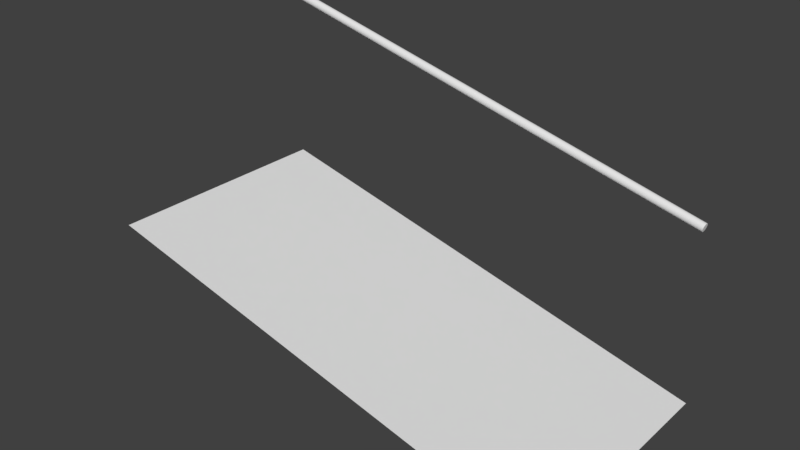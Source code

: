 # Source: Wall_RampL.blend  (saved by Blender 2.78.0; exported with 4.5.12 LTS)
import bpy
from mathutils import Matrix  # noqa: F401  (used for matrix-valued properties, if any)

bpy.ops.wm.read_factory_settings(use_empty=True)
scene = bpy.context.scene
scene.name = 'Scene'

# ---- collections
col_collection_1 = bpy.data.collections.new('Collection 1'); scene.collection.children.link(col_collection_1)

# ---- materials (node trees are filled in below, after node groups)
mat_material = bpy.data.materials.new('Material')
mat_material.alpha_threshold = 0.0
mat_material.use_transparent_shadow = False
mat_material.roughness = 0.5
mat_material.line_color = (0.0, 0.0, 0.0, 1.0)

# ---- material node trees

# ---- world
world_world = bpy.data.worlds.new('World'); scene.world = world_world
world_world.color = (0.05088, 0.05088, 0.05088)
world_world.use_sun_shadow = False
world_world.sun_shadow_jitter_overblur = 0.0
world_world.cycles.sampling_method = 'MANUAL'

# ---- meshes
me_cube = bpy.data.meshes.new('Cube')
me_cube.from_pydata([(1.0, 1.0, 1.0), (1.0, -1.0, 1.0), (-1.0, -1.0, 1.0), (-1.0, 1.0, 1.0), (1.0, 1.0, 1.0), (1.0, -1.0, 1.0), (1.0, 1.0, -1.0), (1.0, -1.0, -1.0), (-1.0, -1.0, 1.0), (-1.0, 1.0, 1.0), (-1.0, -1.0, 1.0), (-1.0, 1.0, 1.0)], [(0, 4), (1, 5), (2, 3)], [(6, 7, 8, 9), (8, 10, 11, 9)])
me_cube.materials.append(mat_material)
me_cube.use_remesh_preserve_volume = False
me_cube.use_remesh_preserve_attributes = False
me_cube.use_mirror_vertex_groups = False
me_cube.update()
me_cylinder = bpy.data.meshes.new('Cylinder')
me_cylinder.from_pydata([(0.01863, 1.0, 0.03078), (0.01864, 1.0, 2.031), (0.2137, 0.9808, 0.03078), (0.2137, 0.9808, 2.031), (0.4013, 0.9239, 0.03078), (0.4013, 0.9239, 2.031), (0.5742, 0.8315, 0.03078), (0.5742, 0.8315, 2.031), (0.7257, 0.7071, 0.03078), (0.7257, 0.7071, 2.031), (0.8501, 0.5556, 0.03078), (0.8501, 0.5556, 2.031), (0.9425, 0.3827, 0.03078), (0.9425, 0.3827, 2.031), (0.9994, 0.1951, 0.03078), (0.9994, 0.1951, 2.031), (1.019, -7.474e-07, 0.03078), (1.019, 4.802e-06, 2.031), (0.9994, -0.1951, 0.03078), (0.9994, -0.1951, 2.031), (0.9425, -0.3827, 0.03078), (0.9425, -0.3827, 2.031), (0.8501, -0.5556, 0.03078), (0.8501, -0.5556, 2.031), (0.7257, -0.7071, 0.03078), (0.7257, -0.7071, 2.031), (0.5742, -0.8315, 0.03078), (0.5742, -0.8315, 2.031), (0.4013, -0.9239, 0.03078), (0.4013, -0.9239, 2.031), (0.2137, -0.9808, 0.03078), (0.2137, -0.9808, 2.031), (0.01862, -1.0, 0.03078), (0.01864, -1.0, 2.031), (-0.1765, -0.9808, 0.03078), (-0.1765, -0.9808, 2.031), (-0.3641, -0.9239, 0.03078), (-0.364, -0.9239, 2.031), (-0.5369, -0.8315, 0.03078), (-0.5369, -0.8315, 2.031), (-0.6885, -0.7071, 0.03078), (-0.6885, -0.7071, 2.031), (-0.8128, -0.5556, 0.03078), (-0.8128, -0.5556, 2.031), (-0.9053, -0.3827, 0.03078), (-0.9052, -0.3827, 2.031), (-0.9622, -0.1951, 0.03078), (-0.9621, -0.1951, 2.031), (-0.9814, 5.357e-08, 0.03078), (-0.9814, 5.603e-06, 2.031), (-0.9622, 0.1951, 0.03078), (-0.9621, 0.1951, 2.031), (-0.9053, 0.3827, 0.03078), (-0.9052, 0.3827, 2.031), (-0.8128, 0.5556, 0.03078), (-0.8128, 0.5556, 2.031), (-0.6885, 0.7071, 0.03078), (-0.6885, 0.7071, 2.031), (-0.5369, 0.8315, 0.03078), (-0.5369, 0.8315, 2.031), (-0.3641, 0.9239, 0.03078), (-0.364, 0.9239, 2.031), (-0.1765, 0.9808, 0.03078), (-0.1765, 0.9808, 2.031), (0.03726, 1.0, 1.062), (0.03727, 1.0, 3.062), (0.2324, 0.9808, 1.062), (0.2324, 0.9808, 3.062), (0.4199, 0.9239, 1.062), (0.42, 0.9239, 3.062), (0.5928, 0.8315, 1.062), (0.5928, 0.8315, 3.062), (0.7444, 0.7071, 1.062), (0.7444, 0.7071, 3.062), (0.8687, 0.5556, 1.062), (0.8687, 0.5556, 3.062), (0.9611, 0.3827, 1.062), (0.9612, 0.3827, 3.062), (1.018, 0.1951, 1.062), (1.018, 0.1951, 3.062), (1.037, 1.16e-06, 1.062), (1.037, 6.71e-06, 3.062), (1.018, -0.1951, 1.062), (1.018, -0.1951, 3.062), (0.9611, -0.3827, 1.062), (0.9612, -0.3827, 3.062), (0.8687, -0.5556, 1.062), (0.8687, -0.5556, 3.062), (0.7444, -0.7071, 1.062), (0.7444, -0.7071, 3.062), (0.5928, -0.8315, 1.062), (0.5928, -0.8315, 3.062), (0.4199, -0.9239, 1.062), (0.42, -0.9239, 3.062), (0.2324, -0.9808, 1.062), (0.2324, -0.9808, 3.062), (0.03726, -1.0, 1.062), (0.03727, -1.0, 3.062), (-0.1578, -0.9808, 1.062), (-0.1578, -0.9808, 3.062), (-0.3454, -0.9239, 1.062), (-0.3454, -0.9239, 3.062), (-0.5183, -0.8315, 1.062), (-0.5183, -0.8315, 3.062), (-0.6698, -0.7071, 1.062), (-0.6698, -0.7071, 3.062), (-0.7942, -0.5556, 1.062), (-0.7942, -0.5556, 3.062), (-0.8866, -0.3827, 1.062), (-0.8866, -0.3827, 3.062), (-0.9435, -0.1951, 1.062), (-0.9435, -0.1951, 3.062), (-0.9627, 1.961e-06, 1.062), (-0.9627, 7.511e-06, 3.062), (-0.9435, 0.1951, 1.062), (-0.9435, 0.1951, 3.062), (-0.8866, 0.3827, 1.062), (-0.8866, 0.3827, 3.062), (-0.7942, 0.5556, 1.062), (-0.7942, 0.5556, 3.062), (-0.6698, 0.7071, 1.062), (-0.6698, 0.7071, 3.062), (-0.5183, 0.8315, 1.062), (-0.5183, 0.8315, 3.062), (-0.3454, 0.9239, 1.062), (-0.3454, 0.9239, 3.062), (-0.1578, 0.9808, 1.062), (-0.1578, 0.9808, 3.062), (0.0, 1.0, -1.0), (0.0, 1.0, 1.0), (0.1951, 0.9808, -1.0), (0.1951, 0.9808, 1.0), (0.3827, 0.9239, -1.0), (0.3827, 0.9239, 1.0), (0.5556, 0.8315, -1.0), (0.5556, 0.8315, 1.0), (0.7071, 0.7071, -1.0), (0.7071, 0.7071, 1.0), (0.8315, 0.5556, -1.0), (0.8315, 0.5556, 1.0), (0.9239, 0.3827, -1.0), (0.9239, 0.3827, 1.0), (0.9808, 0.1951, -1.0), (0.9808, 0.1951, 1.0), (1.0, 7.55e-08, -1.0), (1.0, 7.55e-08, 1.0), (0.9808, -0.1951, -1.0), (0.9808, -0.1951, 1.0), (0.9239, -0.3827, -1.0), (0.9239, -0.3827, 1.0), (0.8315, -0.5556, -1.0), (0.8315, -0.5556, 1.0), (0.7071, -0.7071, -1.0), (0.7071, -0.7071, 1.0), (0.5556, -0.8315, -1.0), (0.5556, -0.8315, 1.0), (0.3827, -0.9239, -1.0), (0.3827, -0.9239, 1.0), (0.1951, -0.9808, -1.0), (0.1951, -0.9808, 1.0), (-3.258e-07, -1.0, -1.0), (-3.258e-07, -1.0, 1.0), (-0.1951, -0.9808, -1.0), (-0.1951, -0.9808, 1.0), (-0.3827, -0.9239, -1.0), (-0.3827, -0.9239, 1.0), (-0.5556, -0.8315, -1.0), (-0.5556, -0.8315, 1.0), (-0.7071, -0.7071, -1.0), (-0.7071, -0.7071, 1.0), (-0.8315, -0.5556, -1.0), (-0.8315, -0.5556, 1.0), (-0.9239, -0.3827, -1.0), (-0.9239, -0.3827, 1.0), (-0.9808, -0.1951, -1.0), (-0.9808, -0.1951, 1.0), (-1.0, 9.656e-07, -1.0), (-1.0, 9.656e-07, 1.0), (-0.9808, 0.1951, -1.0), (-0.9808, 0.1951, 1.0), (-0.9239, 0.3827, -1.0), (-0.9239, 0.3827, 1.0), (-0.8315, 0.5556, -1.0), (-0.8315, 0.5556, 1.0), (-0.7071, 0.7071, -1.0), (-0.7071, 0.7071, 1.0), (-0.5556, 0.8315, -1.0), (-0.5556, 0.8315, 1.0), (-0.3827, 0.9239, -1.0), (-0.3827, 0.9239, 1.0), (-0.1951, 0.9808, -1.0), (-0.1951, 0.9808, 1.0)], [], [(0, 1, 3, 2), (2, 3, 5, 4), (4, 5, 7, 6), (6, 7, 9, 8), (8, 9, 11, 10), (10, 11, 13, 12), (12, 13, 15, 14), (14, 15, 17, 16), (16, 17, 19, 18), (18, 19, 21, 20), (20, 21, 23, 22), (22, 23, 25, 24), (24, 25, 27, 26), (26, 27, 29, 28), (28, 29, 31, 30), (30, 31, 33, 32), (32, 33, 35, 34), (34, 35, 37, 36), (36, 37, 39, 38), (38, 39, 41, 40), (40, 41, 43, 42), (42, 43, 45, 44), (44, 45, 47, 46), (46, 47, 49, 48), (48, 49, 51, 50), (50, 51, 53, 52), (52, 53, 55, 54), (54, 55, 57, 56), (56, 57, 59, 58), (58, 59, 61, 60), (3, 1, 63, 61, 59, 57, 55, 53, 51, 49, 47, 45, 43, 41, 39, 37, 35, 33, 31, 29, 27, 25, 23, 21, 19, 17, 15, 13, 11, 9, 7, 5), (60, 61, 63, 62), (62, 63, 1, 0), (0, 2, 4, 6, 8, 10, 12, 14, 16, 18, 20, 22, 24, 26, 28, 30, 32, 34, 36, 38, 40, 42, 44, 46, 48, 50, 52, 54, 56, 58, 60, 62), (64, 65, 67, 66), (66, 67, 69, 68), (68, 69, 71, 70), (70, 71, 73, 72), (72, 73, 75, 74), (74, 75, 77, 76), (76, 77, 79, 78), (78, 79, 81, 80), (80, 81, 83, 82), (82, 83, 85, 84), (84, 85, 87, 86), (86, 87, 89, 88), (88, 89, 91, 90), (90, 91, 93, 92), (92, 93, 95, 94), (94, 95, 97, 96), (96, 97, 99, 98), (98, 99, 101, 100), (100, 101, 103, 102), (102, 103, 105, 104), (104, 105, 107, 106), (106, 107, 109, 108), (108, 109, 111, 110), (110, 111, 113, 112), (112, 113, 115, 114), (114, 115, 117, 116), (116, 117, 119, 118), (118, 119, 121, 120), (120, 121, 123, 122), (122, 123, 125, 124), (67, 65, 127, 125, 123, 121, 119, 117, 115, 113, 111, 109, 107, 105, 103, 101, 99, 97, 95, 93, 91, 89, 87, 85, 83, 81, 79, 77, 75, 73, 71, 69), (124, 125, 127, 126), (126, 127, 65, 64), (64, 66, 68, 70, 72, 74, 76, 78, 80, 82, 84, 86, 88, 90, 92, 94, 96, 98, 100, 102, 104, 106, 108, 110, 112, 114, 116, 118, 120, 122, 124, 126), (128, 129, 131, 130), (130, 131, 133, 132), (132, 133, 135, 134), (134, 135, 137, 136), (136, 137, 139, 138), (138, 139, 141, 140), (140, 141, 143, 142), (142, 143, 145, 144), (144, 145, 147, 146), (146, 147, 149, 148), (148, 149, 151, 150), (150, 151, 153, 152), (152, 153, 155, 154), (154, 155, 157, 156), (156, 157, 159, 158), (158, 159, 161, 160), (160, 161, 163, 162), (162, 163, 165, 164), (164, 165, 167, 166), (166, 167, 169, 168), (168, 169, 171, 170), (170, 171, 173, 172), (172, 173, 175, 174), (174, 175, 177, 176), (176, 177, 179, 178), (178, 179, 181, 180), (180, 181, 183, 182), (182, 183, 185, 184), (184, 185, 187, 186), (186, 187, 189, 188), (131, 129, 191, 189, 187, 185, 183, 181, 179, 177, 175, 173, 171, 169, 167, 165, 163, 161, 159, 157, 155, 153, 151, 149, 147, 145, 143, 141, 139, 137, 135, 133), (188, 189, 191, 190), (190, 191, 129, 128), (128, 130, 132, 134, 136, 138, 140, 142, 144, 146, 148, 150, 152, 154, 156, 158, 160, 162, 164, 166, 168, 170, 172, 174, 176, 178, 180, 182, 184, 186, 188, 190)])
me_cylinder.use_remesh_preserve_volume = False
me_cylinder.use_remesh_preserve_attributes = False
me_cylinder.use_mirror_vertex_groups = False
me_cylinder.update()

# ---- objects
ob_ramp = bpy.data.objects.new('RAMP', me_cube)
ob_wall = bpy.data.objects.new('WALL', me_cylinder)

# ---- transforms, parenting, visibility, modifiers, constraints
ob_ramp.location = (0.0, 0.0, 0.0)
ob_ramp.scale = (2.0, 1.0, 0.5)
ob_ramp.lock_rotations_4d = False
ob_ramp.empty_display_type = 'ARROWS'
ob_ramp.lineart.crease_threshold = 0.0
ob_wall.location = (1.0, 0.965, 1.25)
ob_wall.rotation_euler = (0.0, 4.957, 0.0)
ob_wall.scale = (0.035, 0.035, 1.0)
ob_wall.lineart.crease_threshold = 0.0

# ---- collection membership
col_collection_1.objects.link(ob_ramp)
col_collection_1.objects.link(ob_wall)

# ---- scene / render settings (as saved in the file)
scene.frame_start = 1; scene.frame_end = 250; scene.frame_set(0)
scene.render.engine = 'BLENDER_EEVEE_NEXT'
scene.render.resolution_percentage = 50
scene.render.dither_intensity = 0.0
scene.cycles.use_denoising = False
scene.cycles.samples = 128
scene.cycles.sampling_pattern = 'TABULATED_SOBOL'
scene.cycles.light_sampling_threshold = 0.0
scene.cycles.use_adaptive_sampling = False
scene.cycles.use_light_tree = False
scene.cycles.blur_glossy = 0.0
scene.cycles.sample_clamp_indirect = 0.0
scene.view_settings.view_transform = 'Standard'
bpy.context.view_layer.update()

# ---- added for rendering (the .blend has no active camera and no usable light): camera, sun
cam_auto = bpy.data.cameras.new('AutoCamera')
cam_auto.lens = 50.0
cam_auto.sensor_width = 36.0
cam_auto.clip_end = 1000.0
ob_auto_camera = bpy.data.objects.new('AutoCamera', cam_auto)
scene.collection.objects.link(ob_auto_camera)
ob_auto_camera.location = (4.7521, -5.70252, 4.56462)
ob_auto_camera.rotation_euler = (1.09748, -7.21219e-08, 0.694738)
scene.camera = ob_auto_camera
light_auto_sun = bpy.data.lights.new('AutoSun', 'SUN')
light_auto_sun.energy = 3.0
light_auto_sun.angle = 0.0523599
ob_auto_sun = bpy.data.objects.new('AutoSun', light_auto_sun)
scene.collection.objects.link(ob_auto_sun)
ob_auto_sun.rotation_euler = (0.872665, 0.174533, 0.523599)
bpy.context.view_layer.update()

